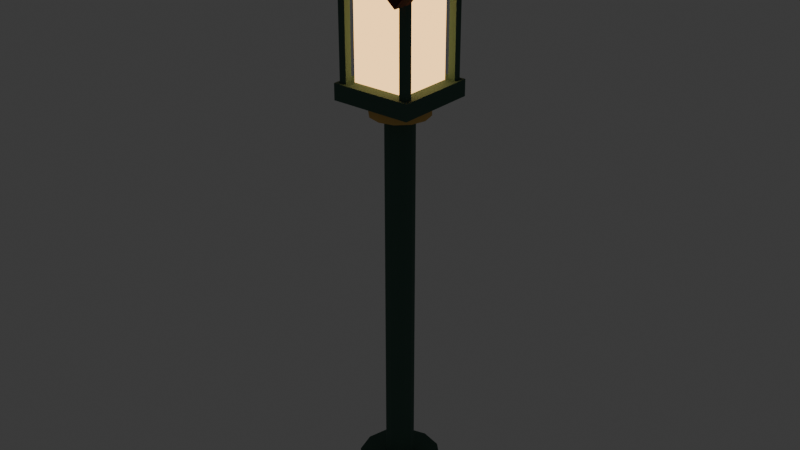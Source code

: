 # Source: lamp.blend  (saved by Blender 5.2.45; exported with 4.5.12 LTS)
import bpy
from mathutils import Matrix  # noqa: F401  (used for matrix-valued properties, if any)

bpy.ops.wm.read_factory_settings(use_empty=True)
scene = bpy.context.scene
scene.name = 'Scene'

# ---- collections
col_collection = bpy.data.collections.new('Collection'); scene.collection.children.link(col_collection)

# ---- images (referenced by path relative to the original .blend; pixels are not part of the script)
import os
ASSET_DIR = os.environ.get("B2B_ASSET_DIR", "")  # directory of the original .blend (textures are referenced by path, not embedded)
HERE = os.path.dirname(os.path.abspath(__file__))  # packed textures are extracted next to this script under _unpacked/

def load_image(name, relpath, width, height, colorspace="sRGB"):
    """Load a texture the original file referenced (path relative to the .blend, or extracted next to this script)."""
    p = next((c for c in (os.path.join(HERE, relpath), os.path.join(ASSET_DIR, relpath)) if relpath and os.path.exists(c)), "")
    if p:
        img = bpy.data.images.load(p, check_existing=True)
        img.name = name
    else:  # same state as the original file: an image datablock whose file is absent (Cycles renders it pink)
        img = bpy.data.images.new(name, width, height)
        img.source = "FILE"
        img.filepath = "//" + (relpath or name)
    img.colorspace_settings.name = colorspace
    return img
img_roof_png = load_image('roof.png', '_unpacked/roof.f7080780.png', 64, 64, 'sRGB')

# ---- materials (node trees are filled in below, after node groups)
mat_p9_iron = bpy.data.materials.new('p9_iron')
mat_p9_iron.diffuse_color = (0.06, 0.13, 0.1, 1.0)
mat_p9_gold = bpy.data.materials.new('p9_gold')
mat_p9_gold.diffuse_color = (0.79, 0.49, 0.14, 1.0)
mat_p9_glass = bpy.data.materials.new('p9_glass')
mat_p9_glass.diffuse_color = (1.0, 0.58, 0.21, 1.0)
mat_p9_roof = bpy.data.materials.new('p9_roof')
mat_p9_roof.diffuse_color = (0.48, 0.19, 0.08, 1.0)

# ---- material node trees
mat_p9_iron.use_nodes = True; mat_p9_iron.node_tree.nodes.clear()
_N = mat_p9_iron.node_tree.nodes; _L = mat_p9_iron.node_tree.links
n0 = _N.new('ShaderNodeBsdfPrincipled'); n0.name = 'Principled BSDF'; n0.location = (-200, 100)
n0.inputs[0].default_value = (0.06, 0.13, 0.1, 1.0)
n0.inputs[2].default_value = 0.88
n0.inputs[10].default_value = 0.005
n1 = _N.new('ShaderNodeOutputMaterial'); n1.name = 'Material Output'; n1.location = (200, 100)
_L.new(n0.outputs[0], n1.inputs[0])
n1.is_active_output = True
mat_p9_gold.use_nodes = True; mat_p9_gold.node_tree.nodes.clear()
_N = mat_p9_gold.node_tree.nodes; _L = mat_p9_gold.node_tree.links
n0 = _N.new('ShaderNodeBsdfPrincipled'); n0.name = 'Principled BSDF'; n0.location = (-200, 100)
n0.inputs[0].default_value = (0.79, 0.49, 0.14, 1.0)
n0.inputs[2].default_value = 0.88
n0.inputs[10].default_value = 0.005
n1 = _N.new('ShaderNodeOutputMaterial'); n1.name = 'Material Output'; n1.location = (200, 100)
_L.new(n0.outputs[0], n1.inputs[0])
n1.is_active_output = True
mat_p9_glass.use_nodes = True; mat_p9_glass.node_tree.nodes.clear()
_N = mat_p9_glass.node_tree.nodes; _L = mat_p9_glass.node_tree.links
n0 = _N.new('ShaderNodeBsdfPrincipled'); n0.name = 'Principled BSDF'; n0.location = (-200, 100)
n0.inputs[0].default_value = (1.0, 0.58, 0.21, 1.0)
n0.inputs[2].default_value = 0.88
n0.inputs[10].default_value = 0.005
n0.inputs[27].default_value = (1.0, 0.58, 0.21, 1.0)
n0.inputs[28].default_value = 2.4
n1 = _N.new('ShaderNodeOutputMaterial'); n1.name = 'Material Output'; n1.location = (200, 100)
_L.new(n0.outputs[0], n1.inputs[0])
n1.is_active_output = True
mat_p9_roof.use_nodes = True; mat_p9_roof.node_tree.nodes.clear()
_N = mat_p9_roof.node_tree.nodes; _L = mat_p9_roof.node_tree.links
n0 = _N.new('ShaderNodeBsdfPrincipled'); n0.name = 'Principled BSDF'; n0.location = (-200, 100)
n0.inputs[2].default_value = 0.88
n0.inputs[10].default_value = 0.005
n1 = _N.new('ShaderNodeOutputMaterial'); n1.name = 'Material Output'; n1.location = (200, 100)
n2 = _N.new('ShaderNodeTexImage'); n2.name = 'Image Texture'; n2.location = (0, 0)
n2.image = img_roof_png
n2.interpolation = 'Closest'
_L.new(n0.outputs[0], n1.inputs[0])
_L.new(n2.outputs[0], n0.inputs[0])
n1.is_active_output = True

# ---- world
world_world = bpy.data.worlds.new('World'); scene.world = world_world
world_world.use_nodes = True; world_world.node_tree.nodes.clear()
_N = world_world.node_tree.nodes; _L = world_world.node_tree.links
n0 = _N.new('ShaderNodeOutputWorld'); n0.name = 'World Output'; n0.location = (200, 100)
n1 = _N.new('ShaderNodeBackground'); n1.name = 'Background'; n1.location = (-200, 100)
n1.inputs[0].default_value = (0.05088, 0.05088, 0.05088, 1.0)
_L.new(n1.outputs[0], n0.inputs[0])
n0.is_active_output = True
world_world.color = (0.05088, 0.05088, 0.05088)
world_world.sun_shadow_jitter_overblur = 0.0

# ---- meshes
me_cylinder_012 = bpy.data.meshes.new('Cylinder.012')
me_cylinder_012.from_pydata([(0.0, 0.26, -0.13), (0.0, 0.26, 0.13), (0.13, 0.2252, -0.13), (0.13, 0.2252, 0.13), (0.2252, 0.13, -0.13), (0.2252, 0.13, 0.13), (0.26, 0.0, -0.13), (0.26, 0.0, 0.13), (0.2252, -0.13, -0.13), (0.2252, -0.13, 0.13), (0.13, -0.2252, -0.13), (0.13, -0.2252, 0.13), (0.0, -0.26, -0.13), (0.0, -0.26, 0.13), (-0.13, -0.2252, -0.13), (-0.13, -0.2252, 0.13), (-0.2252, -0.13, -0.13), (-0.2252, -0.13, 0.13), (-0.26, 0.0, -0.13), (-0.26, 0.0, 0.13), (-0.2252, 0.13, -0.13), (-0.2252, 0.13, 0.13), (-0.13, 0.2252, -0.13), (-0.13, 0.2252, 0.13), (0.0, 0.09, -0.08), (0.0, 0.09, 2.72), (0.045, 0.07794, -0.08), (0.045, 0.07794, 2.72), (0.07794, 0.045, -0.08), (0.07794, 0.045, 2.72), (0.09, 0.0, -0.08), (0.09, 0.0, 2.72), (0.07794, -0.045, -0.08), (0.07794, -0.045, 2.72), (0.045, -0.07794, -0.08), (0.045, -0.07794, 2.72), (0.0, -0.09, -0.08), (0.0, -0.09, 2.72), (-0.045, -0.07794, -0.08), (-0.045, -0.07794, 2.72), (-0.07794, -0.045, -0.08), (-0.07794, -0.045, 2.72), (-0.09, 0.0, -0.08), (-0.09, 0.0, 2.72), (-0.07794, 0.045, -0.08), (-0.07794, 0.045, 2.72), (-0.045, 0.07794, -0.08), (-0.045, 0.07794, 2.72), (-0.1875, 0.2325, 2.63), (-0.1875, 0.2325, 3.29), (-0.1875, 0.1875, 2.63), (-0.1875, 0.1875, 3.29), (-0.2325, 0.2325, 2.63), (-0.2325, 0.2325, 3.29), (-0.2325, 0.1875, 2.63), (-0.2325, 0.1875, 3.29), (-0.1875, -0.1875, 2.63), (-0.1875, -0.1875, 3.29), (-0.1875, -0.2325, 2.63), (-0.1875, -0.2325, 3.29), (-0.2325, -0.1875, 2.63), (-0.2325, -0.1875, 3.29), (-0.2325, -0.2325, 2.63), (-0.2325, -0.2325, 3.29), (0.2325, 0.2325, 2.63), (0.2325, 0.2325, 3.29), (0.2325, 0.1875, 2.63), (0.2325, 0.1875, 3.29), (0.1875, 0.2325, 2.63), (0.1875, 0.2325, 3.29), (0.1875, 0.1875, 2.63), (0.1875, 0.1875, 3.29), (0.2325, -0.1875, 2.63), (0.2325, -0.1875, 3.29), (0.2325, -0.2325, 2.63), (0.2325, -0.2325, 3.29), (0.1875, -0.1875, 2.63), (0.1875, -0.1875, 3.29), (0.1875, -0.2325, 2.63), (0.1875, -0.2325, 3.29), (-0.255, -0.255, 2.58), (-0.255, -0.255, 2.68), (-0.255, 0.255, 2.58), (-0.255, 0.255, 2.68), (0.255, -0.255, 2.58), (0.255, -0.255, 2.68), (0.255, 0.255, 2.58), (0.255, 0.255, 2.68)], [], [(0, 1, 3, 2), (2, 3, 5, 4), (4, 5, 7, 6), (6, 7, 9, 8), (8, 9, 11, 10), (10, 11, 13, 12), (12, 13, 15, 14), (14, 15, 17, 16), (16, 17, 19, 18), (18, 19, 21, 20), (3, 1, 23, 21, 19, 17, 15, 13, 11, 9, 7, 5), (20, 21, 23, 22), (22, 23, 1, 0), (0, 2, 4, 6, 8, 10, 12, 14, 16, 18, 20, 22), (24, 25, 27, 26), (26, 27, 29, 28), (28, 29, 31, 30), (30, 31, 33, 32), (32, 33, 35, 34), (34, 35, 37, 36), (36, 37, 39, 38), (38, 39, 41, 40), (40, 41, 43, 42), (42, 43, 45, 44), (27, 25, 47, 45, 43, 41, 39, 37, 35, 33, 31, 29), (44, 45, 47, 46), (46, 47, 25, 24), (24, 26, 28, 30, 32, 34, 36, 38, 40, 42, 44, 46), (48, 49, 51, 50), (50, 51, 55, 54), (54, 55, 53, 52), (52, 53, 49, 48), (50, 54, 52, 48), (55, 51, 49, 53), (56, 57, 59, 58), (58, 59, 63, 62), (62, 63, 61, 60), (60, 61, 57, 56), (58, 62, 60, 56), (63, 59, 57, 61), (64, 65, 67, 66), (66, 67, 71, 70), (70, 71, 69, 68), (68, 69, 65, 64), (66, 70, 68, 64), (71, 67, 65, 69), (72, 73, 75, 74), (74, 75, 79, 78), (78, 79, 77, 76), (76, 77, 73, 72), (74, 78, 76, 72), (79, 75, 73, 77), (80, 81, 83, 82), (82, 83, 87, 86), (86, 87, 85, 84), (84, 85, 81, 80), (82, 86, 84, 80), (87, 83, 81, 85)])
_uv = me_cylinder_012.uv_layers.new(name='UVMap')
_uv.uv.foreach_set('vector', [0.0, -0.0845, 0.0, 0.0845, 0.0845, 0.0845, 0.0845, -0.0845, 0.1464, -0.0845, 0.1464, 0.0845, 0.0845, 0.0845, 0.0845, -0.0845, 0.0845, -0.0845, 0.0845, 0.0845, 0.0, 0.0845, 0.0, -0.0845, 0.0, -0.0845, 0.0, 0.0845, -0.0845, 0.0845, -0.0845, -0.0845, -0.0845, -0.0845, -0.0845, 0.0845, -0.1464, 0.0845, -0.1464, -0.0845, 0.0845, -0.0845, 0.0845, 0.0845, 0.0, 0.0845, 0.0, -0.0845, 0.0, -0.0845, 0.0, 0.0845, -0.0845, 0.0845, -0.0845, -0.0845, -0.1464, -0.0845, -0.1464, 0.0845, -0.0845, 0.0845, -0.0845, -0.0845, -0.0845, -0.0845, -0.0845, 0.0845, 0.0, 0.0845, 0.0, -0.0845, 0.0, -0.0845, 0.0, 0.0845, 0.0845, 0.0845, 0.0845, -0.0845, 0.0845, 0.1464, 0.0, 0.169, -0.0845, 0.1464, -0.1464, 0.0845, -0.169, 0.0, -0.1464, -0.0845, -0.0845, -0.1464, 0.0, -0.169, 0.0845, -0.1464, 0.1464, -0.0845, 0.169, 0.0, 0.1464, 0.0845, 0.0845, -0.0845, 0.0845, 0.0845, 0.1464, 0.0845, 0.1464, -0.0845, -0.0845, -0.0845, -0.0845, 0.0845, 0.0, 0.0845, 0.0, -0.0845, 0.0, 0.169, 0.0845, 0.1464, 0.1464, 0.0845, 0.169, 0.0, 0.1464, -0.0845, 0.0845, -0.1464, 0.0, -0.169, -0.0845, -0.1464, -0.1464, -0.0845, -0.169, 0.0, -0.1464, 0.0845, -0.0845, 0.1464, 0.0, -0.91, 0.0, 0.91, 0.02925, 0.91, 0.02925, -0.91, 0.05066, -0.91, 0.05066, 0.91, 0.02925, 0.91, 0.02925, -0.91, 0.02925, -0.91, 0.02925, 0.91, 0.0, 0.91, 0.0, -0.91, 0.0, -0.91, 0.0, 0.91, -0.02925, 0.91, -0.02925, -0.91, -0.02925, -0.91, -0.02925, 0.91, -0.05066, 0.91, -0.05066, -0.91, 0.02925, -0.91, 0.02925, 0.91, 0.0, 0.91, 0.0, -0.91, 0.0, -0.91, 0.0, 0.91, -0.02925, 0.91, -0.02925, -0.91, -0.05066, -0.91, -0.05066, 0.91, -0.02925, 0.91, -0.02925, -0.91, -0.02925, -0.91, -0.02925, 0.91, 0.0, 0.91, 0.0, -0.91, 0.0, -0.91, 0.0, 0.91, 0.02925, 0.91, 0.02925, -0.91, 0.02925, 0.05066, 0.0, 0.0585, -0.02925, 0.05066, -0.05066, 0.02925, -0.0585, 0.0, -0.05066, -0.02925, -0.02925, -0.05066, 0.0, -0.0585, 0.02925, -0.05066, 0.05066, -0.02925, 0.0585, 0.0, 0.05066, 0.02925, 0.02925, -0.91, 0.02925, 0.91, 0.05066, 0.91, 0.05066, -0.91, -0.02925, -0.91, -0.02925, 0.91, 0.0, 0.91, 0.0, -0.91, 0.0, 0.0585, 0.02925, 0.05066, 0.05066, 0.02925, 0.0585, 0.0, 0.05066, -0.02925, 0.02925, -0.05066, 0.0, -0.0585, -0.02925, -0.05066, -0.05066, -0.02925, -0.0585, 0.0, -0.05066, 0.02925, -0.02925, 0.05066, -0.01463, -0.2145, -0.01463, 0.2145, 0.01463, 0.2145, 0.01463, -0.2145, -0.01463, -0.2145, -0.01463, 0.2145, 0.01463, 0.2145, 0.01463, -0.2145, 0.01463, -0.2145, 0.01463, 0.2145, -0.01463, 0.2145, -0.01463, -0.2145, 0.01463, -0.2145, 0.01463, 0.2145, -0.01463, 0.2145, -0.01463, -0.2145, -0.01463, 0.01463, 0.01463, 0.01463, 0.01463, -0.01463, -0.01463, -0.01463, 0.01463, 0.01463, -0.01463, 0.01463, -0.01463, -0.01463, 0.01463, -0.01463, -0.01463, -0.2145, -0.01463, 0.2145, 0.01463, 0.2145, 0.01463, -0.2145, -0.01463, -0.2145, -0.01463, 0.2145, 0.01463, 0.2145, 0.01463, -0.2145, 0.01463, -0.2145, 0.01463, 0.2145, -0.01463, 0.2145, -0.01463, -0.2145, 0.01463, -0.2145, 0.01463, 0.2145, -0.01463, 0.2145, -0.01463, -0.2145, -0.01463, 0.01463, 0.01463, 0.01463, 0.01463, -0.01463, -0.01463, -0.01463, 0.01463, 0.01463, -0.01463, 0.01463, -0.01463, -0.01463, 0.01463, -0.01463, -0.01463, -0.2145, -0.01463, 0.2145, 0.01463, 0.2145, 0.01463, -0.2145, -0.01463, -0.2145, -0.01463, 0.2145, 0.01463, 0.2145, 0.01463, -0.2145, 0.01463, -0.2145, 0.01463, 0.2145, -0.01463, 0.2145, -0.01463, -0.2145, 0.01463, -0.2145, 0.01463, 0.2145, -0.01463, 0.2145, -0.01463, -0.2145, -0.01463, 0.01463, 0.01463, 0.01463, 0.01463, -0.01463, -0.01463, -0.01463, 0.01463, 0.01463, -0.01463, 0.01463, -0.01463, -0.01463, 0.01463, -0.01463, -0.01463, -0.2145, -0.01463, 0.2145, 0.01463, 0.2145, 0.01463, -0.2145, -0.01463, -0.2145, -0.01463, 0.2145, 0.01463, 0.2145, 0.01463, -0.2145, 0.01463, -0.2145, 0.01463, 0.2145, -0.01463, 0.2145, -0.01463, -0.2145, 0.01463, -0.2145, 0.01463, 0.2145, -0.01463, 0.2145, -0.01463, -0.2145, -0.01463, 0.01463, 0.01463, 0.01463, 0.01463, -0.01463, -0.01463, -0.01463, 0.01463, 0.01463, -0.01463, 0.01463, -0.01463, -0.01463, 0.01463, -0.01463, -0.1657, -0.0325, -0.1657, 0.0325, 0.1657, 0.0325, 0.1657, -0.0325, -0.1657, -0.0325, -0.1657, 0.0325, 0.1657, 0.0325, 0.1657, -0.0325, 0.1657, -0.0325, 0.1657, 0.0325, -0.1657, 0.0325, -0.1657, -0.0325, 0.1657, -0.0325, 0.1657, 0.0325, -0.1657, 0.0325, -0.1657, -0.0325, -0.1657, 0.1657, 0.1657, 0.1657, 0.1657, -0.1657, -0.1657, -0.1657, 0.1657, 0.1657, -0.1657, 0.1657, -0.1657, -0.1657, 0.1657, -0.1657])
me_cylinder_012.materials.append(mat_p9_iron)
me_cylinder_012.update()
me_cylinder_014 = bpy.data.meshes.new('Cylinder.014')
me_cylinder_014.from_pydata([(0.0, 0.18, -0.06), (0.0, 0.18, 0.06), (0.09, 0.1559, -0.06), (0.09, 0.1559, 0.06), (0.1559, 0.09, -0.06), (0.1559, 0.09, 0.06), (0.18, 0.0, -0.06), (0.18, 0.0, 0.06), (0.1559, -0.09, -0.06), (0.1559, -0.09, 0.06), (0.09, -0.1559, -0.06), (0.09, -0.1559, 0.06), (0.0, -0.18, -0.06), (0.0, -0.18, 0.06), (-0.09, -0.1559, -0.06), (-0.09, -0.1559, 0.06), (-0.1559, -0.09, -0.06), (-0.1559, -0.09, 0.06), (-0.18, 0.0, -0.06), (-0.18, 0.0, 0.06), (-0.1559, 0.09, -0.06), (-0.1559, 0.09, 0.06), (-0.09, 0.1559, -0.06), (-0.09, 0.1559, 0.06), (0.0, 0.085, 1.03), (0.0, 0.085, 1.17), (0.0601, 0.0601, 1.03), (0.0601, 0.0601, 1.17), (0.085, 0.0, 1.03), (0.085, 0.0, 1.17), (0.0601, -0.0601, 1.03), (0.0601, -0.0601, 1.17), (0.0, -0.085, 1.03), (0.0, -0.085, 1.17), (-0.0601, -0.0601, 1.03), (-0.0601, -0.0601, 1.17), (-0.085, 0.0, 1.03), (-0.085, 0.0, 1.17), (-0.0601, 0.0601, 1.03), (-0.0601, 0.0601, 1.17)], [], [(0, 1, 3, 2), (2, 3, 5, 4), (4, 5, 7, 6), (6, 7, 9, 8), (8, 9, 11, 10), (10, 11, 13, 12), (12, 13, 15, 14), (14, 15, 17, 16), (16, 17, 19, 18), (18, 19, 21, 20), (3, 1, 23, 21, 19, 17, 15, 13, 11, 9, 7, 5), (20, 21, 23, 22), (22, 23, 1, 0), (0, 2, 4, 6, 8, 10, 12, 14, 16, 18, 20, 22), (24, 25, 27, 26), (26, 27, 29, 28), (28, 29, 31, 30), (30, 31, 33, 32), (32, 33, 35, 34), (34, 35, 37, 36), (27, 25, 39, 37, 35, 33, 31, 29), (36, 37, 39, 38), (38, 39, 25, 24), (24, 26, 28, 30, 32, 34, 36, 38)])
_uv = me_cylinder_014.uv_layers.new(name='UVMap')
_uv.uv.foreach_set('vector', [0.0, -0.039, 0.0, 0.039, 0.0585, 0.039, 0.0585, -0.039, 0.1013, -0.039, 0.1013, 0.039, 0.0585, 0.039, 0.0585, -0.039, 0.0585, -0.039, 0.0585, 0.039, 0.0, 0.039, 0.0, -0.039, 0.0, -0.039, 0.0, 0.039, -0.0585, 0.039, -0.0585, -0.039, -0.0585, -0.039, -0.0585, 0.039, -0.1013, 0.039, -0.1013, -0.039, 0.0585, -0.039, 0.0585, 0.039, 0.0, 0.039, 0.0, -0.039, 0.0, -0.039, 0.0, 0.039, -0.0585, 0.039, -0.0585, -0.039, -0.1013, -0.039, -0.1013, 0.039, -0.0585, 0.039, -0.0585, -0.039, -0.0585, -0.039, -0.0585, 0.039, 0.0, 0.039, 0.0, -0.039, 0.0, -0.039, 0.0, 0.039, 0.0585, 0.039, 0.0585, -0.039, 0.0585, 0.1013, 0.0, 0.117, -0.0585, 0.1013, -0.1013, 0.0585, -0.117, 0.0, -0.1013, -0.0585, -0.0585, -0.1013, 0.0, -0.117, 0.0585, -0.1013, 0.1013, -0.0585, 0.117, 0.0, 0.1013, 0.0585, 0.0585, -0.039, 0.0585, 0.039, 0.1013, 0.039, 0.1013, -0.039, -0.0585, -0.039, -0.0585, 0.039, 0.0, 0.039, 0.0, -0.039, 0.0, 0.117, 0.0585, 0.1013, 0.1013, 0.0585, 0.117, 0.0, 0.1013, -0.0585, 0.0585, -0.1013, 0.0, -0.117, -0.0585, -0.1013, -0.1013, -0.0585, -0.117, 0.0, -0.1013, 0.0585, -0.0585, 0.1013, 0.0, -0.0455, 0.0, 0.0455, 0.03907, 0.0455, 0.03907, -0.0455, 0.03907, -0.0455, 0.03907, 0.0455, 0.0, 0.0455, 0.0, -0.0455, 0.0, -0.0455, 0.0, 0.0455, -0.03907, 0.0455, -0.03907, -0.0455, 0.03907, -0.0455, 0.03907, 0.0455, 0.0, 0.0455, 0.0, -0.0455, 0.0, -0.0455, 0.0, 0.0455, -0.03907, 0.0455, -0.03907, -0.0455, -0.03907, -0.0455, -0.03907, 0.0455, 0.0, 0.0455, 0.0, -0.0455, 0.03907, 0.03907, 0.0, 0.05525, -0.03907, 0.03907, -0.05525, 0.0, -0.03907, -0.03907, 0.0, -0.05525, 0.03907, -0.03907, 0.05525, 0.0, 0.0, -0.0455, 0.0, 0.0455, 0.03907, 0.0455, 0.03907, -0.0455, -0.03907, -0.0455, -0.03907, 0.0455, 0.0, 0.0455, 0.0, -0.0455, 0.0, 0.05525, 0.03907, 0.03907, 0.05525, 0.0, 0.03907, -0.03907, 0.0, -0.05525, -0.03907, -0.03907, -0.05525, 0.0, -0.03907, 0.03907])
me_cylinder_014.materials.append(mat_p9_gold)
me_cylinder_014.update()
me_cube_318 = bpy.data.meshes.new('Cube.318')
me_cube_318.from_pydata([(-0.175, -0.175, -0.275), (-0.175, -0.175, 0.275), (-0.175, 0.175, -0.275), (-0.175, 0.175, 0.275), (0.175, -0.175, -0.275), (0.175, -0.175, 0.275), (0.175, 0.175, -0.275), (0.175, 0.175, 0.275)], [], [(0, 1, 3, 2), (2, 3, 7, 6), (6, 7, 5, 4), (4, 5, 1, 0), (2, 6, 4, 0), (7, 3, 1, 5)])
_uv = me_cube_318.uv_layers.new(name='UVMap')
_uv.uv.foreach_set('vector', [-0.1137, -0.1788, -0.1137, 0.1788, 0.1137, 0.1788, 0.1137, -0.1788, -0.1137, -0.1788, -0.1137, 0.1788, 0.1137, 0.1788, 0.1137, -0.1788, 0.1137, -0.1788, 0.1137, 0.1788, -0.1137, 0.1788, -0.1137, -0.1788, 0.1137, -0.1788, 0.1137, 0.1788, -0.1137, 0.1788, -0.1137, -0.1788, -0.1137, 0.1137, 0.1137, 0.1137, 0.1137, -0.1137, -0.1137, -0.1137, 0.1137, 0.1137, -0.1137, 0.1137, -0.1137, -0.1137, 0.1137, -0.1137])
me_cube_318.materials.append(mat_p9_glass)
me_cube_318.update()
me_terracotta_roof_003 = bpy.data.meshes.new('terracotta_roof.003')
me_terracotta_roof_003.from_pydata([(-0.32, 0.32, 3.39), (0.32, 0.32, 3.39), (0.32, -0.32, 3.39), (-0.32, -0.32, 3.39), (0.0, 0.32, 3.66), (0.0, -0.32, 3.66), (-0.2813, 0.26, 3.344), (0.03869, 0.26, 3.614), (-0.3587, 0.26, 3.436), (-0.03869, 0.26, 3.706), (-0.2813, 0.38, 3.344), (0.03869, 0.38, 3.614), (-0.3587, 0.38, 3.436), (-0.03869, 0.38, 3.706), (-0.03869, 0.26, 3.614), (0.2813, 0.26, 3.344), (0.03869, 0.26, 3.706), (0.3587, 0.26, 3.436), (-0.03869, 0.38, 3.614), (0.2813, 0.38, 3.344), (0.03869, 0.38, 3.706), (0.3587, 0.38, 3.436), (-0.2813, -0.38, 3.344), (0.03869, -0.38, 3.614), (-0.3587, -0.38, 3.436), (-0.03869, -0.38, 3.706), (-0.2813, -0.26, 3.344), (0.03869, -0.26, 3.614), (-0.3587, -0.26, 3.436), (-0.03869, -0.26, 3.706), (-0.03869, -0.38, 3.614), (0.2813, -0.38, 3.344), (0.03869, -0.38, 3.706), (0.3587, -0.38, 3.436), (-0.03869, -0.26, 3.614), (0.2813, -0.26, 3.344), (0.03869, -0.26, 3.706), (0.3587, -0.26, 3.436), (-0.1, 0.32, 3.56), (-0.1, -0.32, 3.56), (-0.1, 0.32, 3.76), (-0.1, -0.32, 3.76), (0.1, 0.32, 3.56), (0.1, -0.32, 3.56), (0.1, 0.32, 3.76), (0.1, -0.32, 3.76)], [], [(0, 3, 5, 4), (4, 5, 2, 1), (0, 4, 1), (3, 2, 5), (0, 1, 2, 3), (6, 7, 9, 8), (8, 9, 13, 12), (12, 13, 11, 10), (10, 11, 7, 6), (8, 12, 10, 6), (13, 9, 7, 11), (14, 15, 17, 16), (16, 17, 21, 20), (20, 21, 19, 18), (18, 19, 15, 14), (16, 20, 18, 14), (21, 17, 15, 19), (22, 23, 25, 24), (24, 25, 29, 28), (28, 29, 27, 26), (26, 27, 23, 22), (24, 28, 26, 22), (29, 25, 23, 27), (30, 31, 33, 32), (32, 33, 37, 36), (36, 37, 35, 34), (34, 35, 31, 30), (32, 36, 34, 30), (37, 33, 31, 35), (38, 39, 41, 40), (40, 41, 45, 44), (44, 45, 43, 42), (42, 43, 39, 38), (40, 44, 42, 38), (45, 41, 39, 43)])
_uv = me_terracotta_roof_003.uv_layers.new(name='UVMap')
_uv.uv.foreach_set('vector', [-0.208, 0.208, -0.208, -0.208, 0.0, -0.208, 0.0, 0.208, 0.0, 0.208, 0.0, -0.208, 0.208, -0.208, 0.208, 0.208, -0.208, 2.204, 0.0, 2.379, 0.208, 2.204, -0.208, 2.204, 0.208, 2.204, 0.0, 2.379, -0.208, 0.208, 0.208, 0.208, 0.208, -0.208, -0.208, -0.208, -0.039, -0.1361, -0.039, 0.1361, 0.039, 0.1361, 0.039, -0.1361, -0.039, -0.1361, -0.039, 0.1361, 0.039, 0.1361, 0.039, -0.1361, 0.039, -0.1361, 0.039, 0.1361, -0.039, 0.1361, -0.039, -0.1361, 0.039, -0.1361, 0.039, 0.1361, -0.039, 0.1361, -0.039, -0.1361, -0.039, 0.039, 0.039, 0.039, 0.039, -0.039, -0.039, -0.039, 0.039, 0.039, -0.039, 0.039, -0.039, -0.039, 0.039, -0.039, -0.039, -0.1361, -0.039, 0.1361, 0.039, 0.1361, 0.039, -0.1361, -0.039, -0.1361, -0.039, 0.1361, 0.039, 0.1361, 0.039, -0.1361, 0.039, -0.1361, 0.039, 0.1361, -0.039, 0.1361, -0.039, -0.1361, 0.039, -0.1361, 0.039, 0.1361, -0.039, 0.1361, -0.039, -0.1361, -0.039, 0.039, 0.039, 0.039, 0.039, -0.039, -0.039, -0.039, 0.039, 0.039, -0.039, 0.039, -0.039, -0.039, 0.039, -0.039, -0.039, -0.1361, -0.039, 0.1361, 0.039, 0.1361, 0.039, -0.1361, -0.039, -0.1361, -0.039, 0.1361, 0.039, 0.1361, 0.039, -0.1361, 0.039, -0.1361, 0.039, 0.1361, -0.039, 0.1361, -0.039, -0.1361, 0.039, -0.1361, 0.039, 0.1361, -0.039, 0.1361, -0.039, -0.1361, -0.039, 0.039, 0.039, 0.039, 0.039, -0.039, -0.039, -0.039, 0.039, 0.039, -0.039, 0.039, -0.039, -0.039, 0.039, -0.039, -0.039, -0.1361, -0.039, 0.1361, 0.039, 0.1361, 0.039, -0.1361, -0.039, -0.1361, -0.039, 0.1361, 0.039, 0.1361, 0.039, -0.1361, 0.039, -0.1361, 0.039, 0.1361, -0.039, 0.1361, -0.039, -0.1361, 0.039, -0.1361, 0.039, 0.1361, -0.039, 0.1361, -0.039, -0.1361, -0.039, 0.039, 0.039, 0.039, 0.039, -0.039, -0.039, -0.039, 0.039, 0.039, -0.039, 0.039, -0.039, -0.039, 0.039, -0.039, -0.065, -0.208, -0.065, 0.208, 0.065, 0.208, 0.065, -0.208, -0.065, -0.208, -0.065, 0.208, 0.065, 0.208, 0.065, -0.208, 0.065, -0.208, 0.065, 0.208, -0.065, 0.208, -0.065, -0.208, 0.065, -0.208, 0.065, 0.208, -0.065, 0.208, -0.065, -0.208, -0.065, 0.065, 0.065, 0.065, 0.065, -0.065, -0.065, -0.065, 0.065, 0.065, -0.065, 0.065, -0.065, -0.065, 0.065, -0.065])
me_terracotta_roof_003.materials.append(mat_p9_roof)
me_terracotta_roof_003.update()

# ---- objects
ob_lamp_p9_iron = bpy.data.objects.new('lamp_p9_iron', me_cylinder_012)
ob_lamp_p9_gold = bpy.data.objects.new('lamp_p9_gold', me_cylinder_014)
ob_lamp_p9_glass = bpy.data.objects.new('lamp_p9_glass', me_cube_318)
ob_lamp_p9_roof = bpy.data.objects.new('lamp_p9_roof', me_terracotta_roof_003)

# ---- transforms, parenting, visibility, modifiers, constraints
ob_lamp_p9_iron.location = (0.0, 0.0, 0.13)
ob_lamp_p9_gold.location = (0.0, 0.0, 2.68)
ob_lamp_p9_glass.location = (0.0, 0.0, 3.08)
ob_lamp_p9_roof.location = (0.0, 0.0, 0.0)

# ---- collection membership
col_collection.objects.link(ob_lamp_p9_iron)
col_collection.objects.link(ob_lamp_p9_gold)
col_collection.objects.link(ob_lamp_p9_glass)
col_collection.objects.link(ob_lamp_p9_roof)

# ---- scene / render settings (as saved in the file)
scene.frame_start = 1; scene.frame_end = 250; scene.frame_set(1)
scene.render.engine = 'BLENDER_EEVEE_NEXT'
scene.render.bake_bias = 0.0
scene.render.bake_samples = 0
scene.render.compositor_device = 'GPU'
scene.eevee.use_volume_custom_range = False
scene.eevee.fast_gi_thickness_near = 0.1
scene.eevee.fast_gi_thickness_far = 0.0
scene.eevee.ray_tracing_options.screen_trace_thickness = 0.1
bpy.context.view_layer.update()

# ---- added for rendering (the .blend has no active camera): camera
cam_auto = bpy.data.cameras.new('AutoCamera')
cam_auto.lens = 50.0
cam_auto.sensor_width = 36.0
cam_auto.clip_end = 1000.0
ob_auto_camera = bpy.data.objects.new('AutoCamera', cam_auto)
scene.collection.objects.link(ob_auto_camera)
ob_auto_camera.location = (3.69102, -4.42923, 4.87782)
ob_auto_camera.rotation_euler = (1.09748, -7.21219e-08, 0.694738)
scene.camera = ob_auto_camera
bpy.context.view_layer.update()
